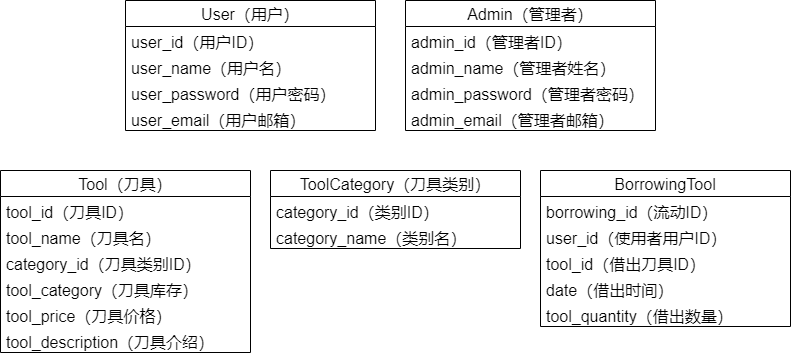

The diagram above was exported from draw.io. Its source (the exported page's mxGraphModel, read from the mxfile embedded in the PNG):
<mxGraphModel dx="1042" dy="564" grid="1" gridSize="10" guides="1" tooltips="1" connect="1" arrows="1" fold="1" page="1" pageScale="1" pageWidth="827" pageHeight="1169" math="0" shadow="0">
  <root>
    <mxCell id="0" />
    <mxCell id="1" parent="0" />
    <mxCell id="geIh6YlvvaJXTOZCYwSU-1" value="User（用户）" style="swimlane;fontStyle=0;childLayout=stackLayout;horizontal=1;startSize=26;fillColor=none;horizontalStack=0;resizeParent=1;resizeParentMax=0;resizeLast=0;collapsible=1;marginBottom=0;fontSize=16;" vertex="1" parent="1">
      <mxGeometry x="135" y="130" width="250" height="130" as="geometry">
        <mxRectangle x="100" y="130" width="110" height="26" as="alternateBounds" />
      </mxGeometry>
    </mxCell>
    <mxCell id="geIh6YlvvaJXTOZCYwSU-2" value="user_id（用户ID）" style="text;strokeColor=none;fillColor=none;align=left;verticalAlign=top;spacingLeft=4;spacingRight=4;overflow=hidden;rotatable=0;points=[[0,0.5],[1,0.5]];portConstraint=eastwest;fontSize=16;" vertex="1" parent="geIh6YlvvaJXTOZCYwSU-1">
      <mxGeometry y="26" width="250" height="26" as="geometry" />
    </mxCell>
    <mxCell id="geIh6YlvvaJXTOZCYwSU-3" value="user_name（用户名）" style="text;strokeColor=none;fillColor=none;align=left;verticalAlign=top;spacingLeft=4;spacingRight=4;overflow=hidden;rotatable=0;points=[[0,0.5],[1,0.5]];portConstraint=eastwest;fontSize=16;" vertex="1" parent="geIh6YlvvaJXTOZCYwSU-1">
      <mxGeometry y="52" width="250" height="26" as="geometry" />
    </mxCell>
    <mxCell id="geIh6YlvvaJXTOZCYwSU-4" value="user_password（用户密码）" style="text;strokeColor=none;fillColor=none;align=left;verticalAlign=top;spacingLeft=4;spacingRight=4;overflow=hidden;rotatable=0;points=[[0,0.5],[1,0.5]];portConstraint=eastwest;fontSize=16;" vertex="1" parent="geIh6YlvvaJXTOZCYwSU-1">
      <mxGeometry y="78" width="250" height="26" as="geometry" />
    </mxCell>
    <mxCell id="geIh6YlvvaJXTOZCYwSU-5" value="user_email（用户邮箱）" style="text;strokeColor=none;fillColor=none;align=left;verticalAlign=top;spacingLeft=4;spacingRight=4;overflow=hidden;rotatable=0;points=[[0,0.5],[1,0.5]];portConstraint=eastwest;fontSize=16;" vertex="1" parent="geIh6YlvvaJXTOZCYwSU-1">
      <mxGeometry y="104" width="250" height="26" as="geometry" />
    </mxCell>
    <mxCell id="geIh6YlvvaJXTOZCYwSU-6" value="Admin（管理者）" style="swimlane;fontStyle=0;childLayout=stackLayout;horizontal=1;startSize=26;fillColor=none;horizontalStack=0;resizeParent=1;resizeParentMax=0;resizeLast=0;collapsible=1;marginBottom=0;fontSize=16;" vertex="1" parent="1">
      <mxGeometry x="415" y="130" width="250" height="130" as="geometry">
        <mxRectangle x="100" y="130" width="110" height="26" as="alternateBounds" />
      </mxGeometry>
    </mxCell>
    <mxCell id="geIh6YlvvaJXTOZCYwSU-7" value="admin_id（管理者ID）" style="text;strokeColor=none;fillColor=none;align=left;verticalAlign=top;spacingLeft=4;spacingRight=4;overflow=hidden;rotatable=0;points=[[0,0.5],[1,0.5]];portConstraint=eastwest;fontSize=16;" vertex="1" parent="geIh6YlvvaJXTOZCYwSU-6">
      <mxGeometry y="26" width="250" height="26" as="geometry" />
    </mxCell>
    <mxCell id="geIh6YlvvaJXTOZCYwSU-8" value="admin_name（管理者姓名）" style="text;strokeColor=none;fillColor=none;align=left;verticalAlign=top;spacingLeft=4;spacingRight=4;overflow=hidden;rotatable=0;points=[[0,0.5],[1,0.5]];portConstraint=eastwest;fontSize=16;" vertex="1" parent="geIh6YlvvaJXTOZCYwSU-6">
      <mxGeometry y="52" width="250" height="26" as="geometry" />
    </mxCell>
    <mxCell id="geIh6YlvvaJXTOZCYwSU-9" value="admin_password（管理者密码）" style="text;strokeColor=none;fillColor=none;align=left;verticalAlign=top;spacingLeft=4;spacingRight=4;overflow=hidden;rotatable=0;points=[[0,0.5],[1,0.5]];portConstraint=eastwest;fontSize=16;" vertex="1" parent="geIh6YlvvaJXTOZCYwSU-6">
      <mxGeometry y="78" width="250" height="26" as="geometry" />
    </mxCell>
    <mxCell id="geIh6YlvvaJXTOZCYwSU-10" value="admin_email（管理者邮箱）" style="text;strokeColor=none;fillColor=none;align=left;verticalAlign=top;spacingLeft=4;spacingRight=4;overflow=hidden;rotatable=0;points=[[0,0.5],[1,0.5]];portConstraint=eastwest;fontSize=16;" vertex="1" parent="geIh6YlvvaJXTOZCYwSU-6">
      <mxGeometry y="104" width="250" height="26" as="geometry" />
    </mxCell>
    <mxCell id="geIh6YlvvaJXTOZCYwSU-11" value="Tool（刀具）" style="swimlane;fontStyle=0;childLayout=stackLayout;horizontal=1;startSize=26;fillColor=none;horizontalStack=0;resizeParent=1;resizeParentMax=0;resizeLast=0;collapsible=1;marginBottom=0;fontSize=16;" vertex="1" parent="1">
      <mxGeometry x="10" y="300" width="250" height="182" as="geometry">
        <mxRectangle x="100" y="130" width="110" height="26" as="alternateBounds" />
      </mxGeometry>
    </mxCell>
    <mxCell id="geIh6YlvvaJXTOZCYwSU-12" value="tool_id（刀具ID）" style="text;strokeColor=none;fillColor=none;align=left;verticalAlign=top;spacingLeft=4;spacingRight=4;overflow=hidden;rotatable=0;points=[[0,0.5],[1,0.5]];portConstraint=eastwest;fontSize=16;" vertex="1" parent="geIh6YlvvaJXTOZCYwSU-11">
      <mxGeometry y="26" width="250" height="26" as="geometry" />
    </mxCell>
    <mxCell id="geIh6YlvvaJXTOZCYwSU-13" value="tool_name（刀具名）" style="text;strokeColor=none;fillColor=none;align=left;verticalAlign=top;spacingLeft=4;spacingRight=4;overflow=hidden;rotatable=0;points=[[0,0.5],[1,0.5]];portConstraint=eastwest;fontSize=16;" vertex="1" parent="geIh6YlvvaJXTOZCYwSU-11">
      <mxGeometry y="52" width="250" height="26" as="geometry" />
    </mxCell>
    <mxCell id="geIh6YlvvaJXTOZCYwSU-14" value="category_id（刀具类别ID）" style="text;strokeColor=none;fillColor=none;align=left;verticalAlign=top;spacingLeft=4;spacingRight=4;overflow=hidden;rotatable=0;points=[[0,0.5],[1,0.5]];portConstraint=eastwest;fontSize=16;" vertex="1" parent="geIh6YlvvaJXTOZCYwSU-11">
      <mxGeometry y="78" width="250" height="26" as="geometry" />
    </mxCell>
    <mxCell id="geIh6YlvvaJXTOZCYwSU-15" value="tool_category（刀具库存）" style="text;strokeColor=none;fillColor=none;align=left;verticalAlign=top;spacingLeft=4;spacingRight=4;overflow=hidden;rotatable=0;points=[[0,0.5],[1,0.5]];portConstraint=eastwest;fontSize=16;" vertex="1" parent="geIh6YlvvaJXTOZCYwSU-11">
      <mxGeometry y="104" width="250" height="26" as="geometry" />
    </mxCell>
    <mxCell id="geIh6YlvvaJXTOZCYwSU-16" value="tool_price（刀具价格）" style="text;strokeColor=none;fillColor=none;align=left;verticalAlign=top;spacingLeft=4;spacingRight=4;overflow=hidden;rotatable=0;points=[[0,0.5],[1,0.5]];portConstraint=eastwest;fontSize=16;" vertex="1" parent="geIh6YlvvaJXTOZCYwSU-11">
      <mxGeometry y="130" width="250" height="26" as="geometry" />
    </mxCell>
    <mxCell id="geIh6YlvvaJXTOZCYwSU-17" value="tool_description（刀具介绍）" style="text;strokeColor=none;fillColor=none;align=left;verticalAlign=top;spacingLeft=4;spacingRight=4;overflow=hidden;rotatable=0;points=[[0,0.5],[1,0.5]];portConstraint=eastwest;fontSize=16;" vertex="1" parent="geIh6YlvvaJXTOZCYwSU-11">
      <mxGeometry y="156" width="250" height="26" as="geometry" />
    </mxCell>
    <mxCell id="geIh6YlvvaJXTOZCYwSU-18" value="ToolCategory（刀具类别）" style="swimlane;fontStyle=0;childLayout=stackLayout;horizontal=1;startSize=26;fillColor=none;horizontalStack=0;resizeParent=1;resizeParentMax=0;resizeLast=0;collapsible=1;marginBottom=0;fontSize=16;" vertex="1" parent="1">
      <mxGeometry x="280" y="300" width="250" height="78" as="geometry">
        <mxRectangle x="100" y="130" width="110" height="26" as="alternateBounds" />
      </mxGeometry>
    </mxCell>
    <mxCell id="geIh6YlvvaJXTOZCYwSU-19" value="category_id（类别ID）" style="text;strokeColor=none;fillColor=none;align=left;verticalAlign=top;spacingLeft=4;spacingRight=4;overflow=hidden;rotatable=0;points=[[0,0.5],[1,0.5]];portConstraint=eastwest;fontSize=16;" vertex="1" parent="geIh6YlvvaJXTOZCYwSU-18">
      <mxGeometry y="26" width="250" height="26" as="geometry" />
    </mxCell>
    <mxCell id="geIh6YlvvaJXTOZCYwSU-20" value="category_name（类别名）" style="text;strokeColor=none;fillColor=none;align=left;verticalAlign=top;spacingLeft=4;spacingRight=4;overflow=hidden;rotatable=0;points=[[0,0.5],[1,0.5]];portConstraint=eastwest;fontSize=16;" vertex="1" parent="geIh6YlvvaJXTOZCYwSU-18">
      <mxGeometry y="52" width="250" height="26" as="geometry" />
    </mxCell>
    <mxCell id="geIh6YlvvaJXTOZCYwSU-23" value="BorrowingTool" style="swimlane;fontStyle=0;childLayout=stackLayout;horizontal=1;startSize=26;fillColor=none;horizontalStack=0;resizeParent=1;resizeParentMax=0;resizeLast=0;collapsible=1;marginBottom=0;fontSize=16;" vertex="1" parent="1">
      <mxGeometry x="550" y="300" width="250" height="156" as="geometry">
        <mxRectangle x="100" y="130" width="110" height="26" as="alternateBounds" />
      </mxGeometry>
    </mxCell>
    <mxCell id="geIh6YlvvaJXTOZCYwSU-24" value="borrowing_id（流动ID）" style="text;strokeColor=none;fillColor=none;align=left;verticalAlign=top;spacingLeft=4;spacingRight=4;overflow=hidden;rotatable=0;points=[[0,0.5],[1,0.5]];portConstraint=eastwest;fontSize=16;" vertex="1" parent="geIh6YlvvaJXTOZCYwSU-23">
      <mxGeometry y="26" width="250" height="26" as="geometry" />
    </mxCell>
    <mxCell id="geIh6YlvvaJXTOZCYwSU-25" value="user_id（使用者用户ID）" style="text;strokeColor=none;fillColor=none;align=left;verticalAlign=top;spacingLeft=4;spacingRight=4;overflow=hidden;rotatable=0;points=[[0,0.5],[1,0.5]];portConstraint=eastwest;fontSize=16;" vertex="1" parent="geIh6YlvvaJXTOZCYwSU-23">
      <mxGeometry y="52" width="250" height="26" as="geometry" />
    </mxCell>
    <mxCell id="geIh6YlvvaJXTOZCYwSU-26" value="tool_id（借出刀具ID）" style="text;strokeColor=none;fillColor=none;align=left;verticalAlign=top;spacingLeft=4;spacingRight=4;overflow=hidden;rotatable=0;points=[[0,0.5],[1,0.5]];portConstraint=eastwest;fontSize=16;" vertex="1" parent="geIh6YlvvaJXTOZCYwSU-23">
      <mxGeometry y="78" width="250" height="26" as="geometry" />
    </mxCell>
    <mxCell id="geIh6YlvvaJXTOZCYwSU-27" value="date（借出时间）" style="text;strokeColor=none;fillColor=none;align=left;verticalAlign=top;spacingLeft=4;spacingRight=4;overflow=hidden;rotatable=0;points=[[0,0.5],[1,0.5]];portConstraint=eastwest;fontSize=16;" vertex="1" parent="geIh6YlvvaJXTOZCYwSU-23">
      <mxGeometry y="104" width="250" height="26" as="geometry" />
    </mxCell>
    <mxCell id="geIh6YlvvaJXTOZCYwSU-28" value="tool_quantity（借出数量）" style="text;strokeColor=none;fillColor=none;align=left;verticalAlign=top;spacingLeft=4;spacingRight=4;overflow=hidden;rotatable=0;points=[[0,0.5],[1,0.5]];portConstraint=eastwest;fontSize=16;" vertex="1" parent="geIh6YlvvaJXTOZCYwSU-23">
      <mxGeometry y="130" width="250" height="26" as="geometry" />
    </mxCell>
  </root>
</mxGraphModel>